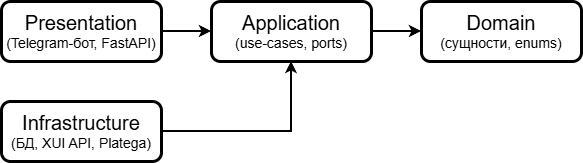

The diagram above was exported from draw.io. Its source (the exported page's mxGraphModel, read from the mxfile embedded in the PNG):
<mxGraphModel dx="2054" dy="1103" grid="1" gridSize="10" guides="1" tooltips="1" connect="1" arrows="1" fold="1" page="1" pageScale="1" pageWidth="827" pageHeight="1169" background="light-dark(#FFFFFF,#FFFFFF)" math="0" shadow="0">
  <root>
    <mxCell id="0" />
    <mxCell id="1" parent="0" />
    <mxCell id="0-uFAgFCmnEEL05nArtQ-3" parent="1" style="rounded=1;whiteSpace=wrap;html=1;fillColor=light-dark(#FFFFFF,#FFFFFF);strokeColor=light-dark(#000000,#000000);strokeWidth=3;" value="&lt;font style=&quot;color: light-dark(rgb(0, 0, 0), rgb(0, 0, 0)); font-size: 20px;&quot;&gt;Presentation&lt;/font&gt;&lt;div&gt;&lt;font style=&quot;color: light-dark(rgb(0, 0, 0), rgb(0, 0, 0)); font-size: 14px;&quot;&gt;(Telegram-бот, FastAPI)&lt;/font&gt;&lt;/div&gt;" vertex="1">
      <mxGeometry height="60" width="160" x="70" y="150" as="geometry" />
    </mxCell>
    <mxCell id="0-uFAgFCmnEEL05nArtQ-6" parent="1" style="rounded=1;whiteSpace=wrap;html=1;fillColor=light-dark(#FFFFFF,#FFFFFF);strokeColor=light-dark(#000000,#000000);strokeWidth=3;" value="&lt;font style=&quot;color: light-dark(rgb(0, 0, 0), rgb(0, 0, 0)); font-size: 20px;&quot;&gt;Infrastructure&lt;/font&gt;&lt;div&gt;&lt;font style=&quot;color: light-dark(rgb(0, 0, 0), rgb(0, 0, 0)); font-size: 14px;&quot;&gt;(БД, XUI API, Platega)&lt;/font&gt;&lt;/div&gt;" vertex="1">
      <mxGeometry height="60" width="160" x="70" y="250" as="geometry" />
    </mxCell>
    <mxCell id="0-uFAgFCmnEEL05nArtQ-7" parent="1" style="rounded=1;whiteSpace=wrap;html=1;fillColor=light-dark(#FFFFFF,#FFFFFF);strokeColor=light-dark(#000000,#000000);strokeWidth=3;" value="&lt;font style=&quot;color: light-dark(rgb(0, 0, 0), rgb(0, 0, 0)); font-size: 20px;&quot;&gt;Application&lt;/font&gt;&lt;div&gt;&lt;font style=&quot;color: light-dark(rgb(0, 0, 0), rgb(0, 0, 0)); font-size: 14px;&quot;&gt;(use-cases, ports)&lt;/font&gt;&lt;/div&gt;" vertex="1">
      <mxGeometry height="60" width="160" x="280" y="150" as="geometry" />
    </mxCell>
    <mxCell id="0-uFAgFCmnEEL05nArtQ-8" parent="1" style="rounded=1;whiteSpace=wrap;html=1;fillColor=light-dark(#FFFFFF,#FFFFFF);strokeColor=light-dark(#000000,#000000);strokeWidth=3;" value="&lt;font style=&quot;color: light-dark(rgb(0, 0, 0), rgb(0, 0, 0)); font-size: 20px;&quot;&gt;Domain&lt;/font&gt;&lt;div&gt;&lt;font style=&quot;color: light-dark(rgb(0, 0, 0), rgb(0, 0, 0)); font-size: 14px;&quot;&gt;(сущности, enums)&lt;/font&gt;&lt;/div&gt;" vertex="1">
      <mxGeometry height="60" width="160" x="490" y="150" as="geometry" />
    </mxCell>
    <mxCell id="0-uFAgFCmnEEL05nArtQ-11" edge="1" parent="1" source="0-uFAgFCmnEEL05nArtQ-7" style="edgeStyle=orthogonalEdgeStyle;rounded=0;orthogonalLoop=1;jettySize=auto;html=1;strokeColor=light-dark(#000000,#000000);strokeWidth=2;exitX=1;exitY=0.5;exitDx=0;exitDy=0;entryX=0;entryY=0.5;entryDx=0;entryDy=0;" target="0-uFAgFCmnEEL05nArtQ-8">
      <mxGeometry relative="1" as="geometry">
        <mxPoint x="480" y="430" as="sourcePoint" />
        <mxPoint x="430" y="290" as="targetPoint" />
      </mxGeometry>
    </mxCell>
    <mxCell id="0-uFAgFCmnEEL05nArtQ-14" edge="1" parent="1" source="0-uFAgFCmnEEL05nArtQ-3" style="edgeStyle=orthogonalEdgeStyle;rounded=0;orthogonalLoop=1;jettySize=auto;html=1;strokeColor=light-dark(#000000,#000000);strokeWidth=2;exitX=1;exitY=0.5;exitDx=0;exitDy=0;entryX=0;entryY=0.5;entryDx=0;entryDy=0;" target="0-uFAgFCmnEEL05nArtQ-7">
      <mxGeometry relative="1" as="geometry">
        <mxPoint x="450" y="310" as="sourcePoint" />
        <mxPoint x="500" y="310" as="targetPoint" />
      </mxGeometry>
    </mxCell>
    <mxCell id="0-uFAgFCmnEEL05nArtQ-15" edge="1" parent="1" source="0-uFAgFCmnEEL05nArtQ-6" style="edgeStyle=orthogonalEdgeStyle;rounded=0;orthogonalLoop=1;jettySize=auto;html=1;strokeColor=light-dark(#000000,#000000);strokeWidth=2;exitX=1;exitY=0.5;exitDx=0;exitDy=0;entryX=0.5;entryY=1;entryDx=0;entryDy=0;" target="0-uFAgFCmnEEL05nArtQ-7">
      <mxGeometry relative="1" as="geometry">
        <mxPoint x="420" y="350" as="sourcePoint" />
        <mxPoint x="470" y="350" as="targetPoint" />
      </mxGeometry>
    </mxCell>
  </root>
</mxGraphModel>